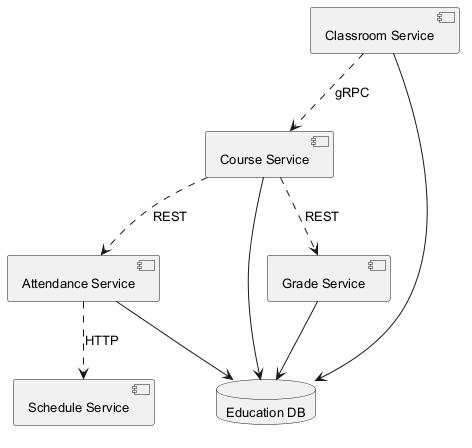

The diagram above was rendered by PlantUML. Its source (embedded in the PNG):
@startuml
skinparam defaultFontSize 13
component "Course Service" as C_CourseService
component "Grade Service" as C_GradeService
component "Schedule Service" as C_ScheduleService
component "Attendance Service" as C_AttendanceService
component "Classroom Service" as C_ClassroomService
database "Education DB" as DB_education
C_CourseService --> DB_education
C_GradeService --> DB_education
C_AttendanceService --> DB_education
C_ClassroomService --> DB_education
C_ClassroomService ..> C_CourseService : gRPC
C_AttendanceService ..> C_ScheduleService : HTTP
C_CourseService ..> C_GradeService : REST
C_CourseService ..> C_AttendanceService : REST
@enduml